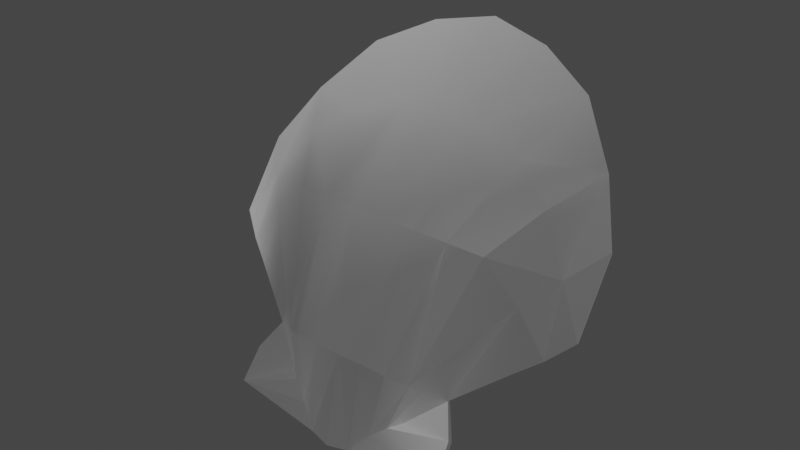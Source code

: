 # Source: SEASHELL.blend  (saved by Blender 2.90.8; exported with 4.5.12 LTS)
import bpy
from mathutils import Matrix  # noqa: F401  (used for matrix-valued properties, if any)

bpy.ops.wm.read_factory_settings(use_empty=True)
scene = bpy.context.scene
scene.name = 'Scene'

# ---- collections
col_collection = bpy.data.collections.new('Collection'); scene.collection.children.link(col_collection)

# ---- images (referenced by path relative to the original .blend; pixels are not part of the script)
import os
ASSET_DIR = os.environ.get("B2B_ASSET_DIR", "")  # directory of the original .blend (textures are referenced by path, not embedded)
HERE = os.path.dirname(os.path.abspath(__file__))  # packed textures are extracted next to this script under _unpacked/

def load_image(name, relpath, width, height, colorspace="sRGB"):
    """Load a texture the original file referenced (path relative to the .blend, or extracted next to this script)."""
    p = next((c for c in (os.path.join(HERE, relpath), os.path.join(ASSET_DIR, relpath)) if relpath and os.path.exists(c)), "")
    if p:
        img = bpy.data.images.load(p, check_existing=True)
        img.name = name
    else:  # same state as the original file: an image datablock whose file is absent (Cycles renders it pink)
        img = bpy.data.images.new(name, width, height)
        img.source = "FILE"
        img.filepath = "//" + (relpath or name)
    img.colorspace_settings.name = colorspace
    return img
img_map__3 = load_image('Map #3', 'SC1_NRM.jpg', 1024, 1024, 'Non-Color')

# ---- materials (node trees are filled in below, after node groups)
mat_07___default = bpy.data.materials.new('07 - Default')
mat_07___default.use_transparent_shadow = False
mat_07___default.diffuse_color = (0.5882, 0.5882, 0.5882, 1.0)
mat_07___default.roughness = 0.6751
mat_07___default.specular_intensity = 1.0
mat_07___default.metallic = 1.0

# ---- material node trees
mat_07___default.use_nodes = True; mat_07___default.node_tree.nodes.clear()
_N = mat_07___default.node_tree.nodes; _L = mat_07___default.node_tree.links
n0 = _N.new('ShaderNodeBsdfPrincipled'); n0.name = 'Principled BSDF'; n0.location = (10, 300)
n0.distribution = 'GGX'
n0.subsurface_method = 'BURLEY'
n0.inputs[0].default_value = (0.5882, 0.5882, 0.5882, 1.0)
n0.inputs[1].default_value = 1.0
n0.inputs[2].default_value = 0.6751
n0.inputs[3].default_value = 1.45
n0.inputs[13].default_value = 1.0
n0.inputs[27].default_value = (0.0, 0.0, 0.0, 1.0)
n0.inputs[28].default_value = 1.0
n1 = _N.new('ShaderNodeOutputMaterial'); n1.name = 'Material Output'; n1.location = (300, 300)
n2 = _N.new('ShaderNodeNormalMap'); n2.name = 'Normal Map'; n2.location = (-300, -300)
n2.label = 'Normal/Map'
n3 = _N.new('ShaderNodeTexImage'); n3.name = 'Image Texture'; n3.location = (-600, -900)
n3.image = img_map__3
_L.new(n0.outputs[0], n1.inputs[0])
_L.new(n2.outputs[0], n0.inputs[5])
_L.new(n3.outputs[0], n2.inputs[1])
n1.is_active_output = True

# ---- world
world_world = bpy.data.worlds.new('World'); scene.world = world_world
world_world.use_nodes = True; world_world.node_tree.nodes.clear()
_N = world_world.node_tree.nodes; _L = world_world.node_tree.links
n0 = _N.new('ShaderNodeOutputWorld'); n0.name = 'World Output'; n0.location = (300, 300)
n1 = _N.new('ShaderNodeBackground'); n1.name = 'Background'; n1.location = (10, 300)
n1.inputs[0].default_value = (0.05088, 0.05088, 0.05088, 1.0)
_L.new(n1.outputs[0], n0.inputs[0])
n0.is_active_output = True
world_world.color = (0.05088, 0.05088, 0.05088)
world_world.use_sun_shadow = False
world_world.sun_shadow_jitter_overblur = 0.0

# ---- meshes
me_mesh_001 = bpy.data.meshes.new('Mesh.001')
me_mesh_001.from_pydata([(-0.8308, -14.42, 0.312), (-3.633, 13.96, 0.5918), (0.7675, 15.07, 0.5953), (0.7675, -14.74, 0.5387), (-6.333, -8.8, 0.5424), (-7.696, 11.57, 0.5939), (-10.86, 7.334, 0.5911), (-12.88, -2.605, 0.574), (-2.351, 7.559, 2.41), (-1.751, 0.1143, 4.057), (-1.142, -8.757, 3.105), (0.7675, -8.817, 3.105), (0.7675, 0.1189, 4.099), (0.7675, 7.955, 2.442), (-5.8, 6.315, 2.33), (-4.128, 0.1059, 3.81), (-2.868, -8.814, 2.821), (-8.724, 4.067, 2.161), (-6.621, 0.09274, 3.394), (-12.83, 3.039, 0.5926), (-7.562, -13.58, 0.5905), (-7.39, -10.97, 0.5623), (-2.046, -12.91, 0.6837), (-4.268, -8.816, 2.015), (-3.164, -11.92, 0.8019), (-10.95, 0.4906, 1.38), (-5.02, -8.847, 1.453), (-3.805, -11.36, 0.4817), (-11.36, -4.273, 0.5711), (-9.152, -1.941, 1.928), (-9.8, -5.635, 0.5804), (3.886, 7.559, 2.41), (3.286, 0.1143, 4.057), (2.677, -8.757, 3.105), (5.663, 0.1058, 3.81), (4.403, -8.814, 2.821), (8.156, 0.09274, 3.394), (5.803, -8.816, 2.015), (2.366, -14.42, 0.312), (5.168, 13.96, 0.5918), (9.232, 11.57, 0.5939), (7.335, 6.315, 2.33), (3.581, -12.91, 0.6837), (12.39, 7.334, 0.591), (10.26, 4.067, 2.161), (14.36, 3.039, 0.5926), (12.49, 0.4906, 1.38), (4.699, -11.92, 0.8019), (5.34, -11.36, 0.4817), (7.868, -8.8, 0.5424), (8.925, -10.97, 0.5623), (9.097, -13.58, 0.5905), (10.69, -1.941, 1.928), (6.555, -8.847, 1.453), (11.33, -5.635, 0.5804), (14.42, -2.605, 0.574), (12.89, -4.273, 0.5711), (-0.7701, -14.29, -0.06666), (-3.588, 13.84, 0.1752), (0.7675, 14.95, 0.1677), (0.7675, -14.55, 0.129), (-6.241, -8.72, 0.2042), (-7.605, 11.46, 0.178), (-10.72, 7.252, 0.1923), (-12.74, -2.525, 0.1463), (-2.327, 7.49, 2.14), (-1.733, 0.102, 3.778), (-1.115, -8.67, 2.84), (0.7675, -8.732, 2.838), (0.7675, 0.1027, 3.819), (0.7675, 7.885, 2.171), (-5.743, 6.247, 2.064), (-4.082, 0.1052, 3.534), (-2.784, -8.725, 2.569), (-8.63, 4.02, 1.901), (-6.556, 0.09845, 3.121), (-12.69, 2.995, 0.1779), (-7.564, -13.58, 0.1084), (-7.382, -10.97, 0.1284), (-2.213, -13.09, -0.1106), (-4.143, -8.717, 1.783), (-3.186, -11.96, 0.1749), (-10.85, 0.4708, 1.117), (-4.873, -8.727, 1.247), (-3.839, -11.39, -0.1665), (-11.22, -4.166, 0.1822), (-9.063, -1.893, 1.665), (-9.69, -5.505, 0.197), (3.862, 7.49, 2.14), (3.268, 0.102, 3.778), (2.65, -8.67, 2.84), (5.617, 0.1052, 3.534), (4.319, -8.725, 2.569), (8.091, 0.09845, 3.121), (5.678, -8.717, 1.783), (2.305, -14.29, -0.06667), (5.123, 13.84, 0.1752), (9.14, 11.46, 0.178), (7.278, 6.247, 2.064), (3.748, -13.09, -0.1106), (12.25, 7.252, 0.1923), (10.17, 4.02, 1.901), (14.22, 2.995, 0.1779), (12.39, 0.4708, 1.117), (4.721, -11.96, 0.1749), (5.374, -11.39, -0.1666), (7.776, -8.72, 0.2042), (8.917, -10.97, 0.1284), (9.099, -13.58, 0.1084), (10.6, -1.893, 1.665), (6.408, -8.727, 1.247), (11.22, -5.505, 0.197), (14.27, -2.525, 0.1463), (12.75, -4.166, 0.1822), (-3.305, -11.8, 0.7314), (-7.562, -13.58, 0.5905), (8.917, -10.97, 0.1284)], [], [(8, 9, 12, 13), (9, 15, 16, 10), (15, 18, 23, 16), (0, 3, 11, 10), (9, 10, 11, 12), (13, 2, 1, 8), (8, 1, 5, 14), (8, 14, 15, 9), (22, 0, 10, 16), (14, 5, 6, 17), (15, 14, 17, 18), (6, 19, 25, 17), (22, 24, 114, 115), (22, 16, 23, 24), (29, 26, 23, 18), (26, 27, 114, 24, 23), (29, 30, 4, 26), (26, 4, 27), (25, 19, 7, 28), (18, 17, 25, 29), (29, 25, 28, 30), (31, 13, 12, 32), (32, 33, 35, 34), (34, 35, 37, 36), (38, 33, 11, 3), (32, 12, 11, 33), (13, 31, 39, 2), (31, 41, 40, 39), (31, 32, 34, 41), (42, 35, 33, 38), (41, 44, 43, 40), (34, 36, 44, 41), (43, 44, 46, 45), (50, 49, 48), (42, 47, 37, 35), (52, 36, 37, 53), (47, 48, 53, 37), (52, 53, 49, 54), (53, 48, 49), (46, 56, 55, 45), (36, 52, 46, 44), (52, 54, 56, 46), (69, 66, 65, 70), (73, 72, 66, 67), (80, 75, 72, 73), (68, 60, 57, 67), (68, 67, 66, 69), (58, 59, 70, 65), (62, 58, 65, 71), (72, 71, 65, 66), (67, 57, 79, 73), (63, 62, 71, 74), (74, 71, 72, 75), (82, 76, 63, 74), (84, 81, 79, 77), (80, 73, 79, 81), (80, 83, 86, 75), (83, 80, 81, 84), (61, 87, 86, 83), (84, 61, 83), (64, 76, 82, 85), (82, 74, 75, 86), (85, 82, 86, 87), (69, 70, 88, 89), (92, 90, 89, 91), (94, 92, 91, 93), (68, 90, 95, 60), (68, 69, 89, 90), (96, 88, 70, 59), (97, 98, 88, 96), (91, 89, 88, 98), (90, 92, 99, 95), (100, 101, 98, 97), (101, 93, 91, 98), (103, 101, 100, 102), (108, 95, 99), (94, 104, 99, 92), (94, 93, 109, 110), (110, 105, 104, 94), (106, 110, 109, 111), (106, 105, 110), (112, 113, 103, 102), (103, 109, 93, 101), (113, 111, 109, 103), (3, 0, 57, 60), (1, 2, 59, 58), (5, 1, 58, 62), (6, 5, 62, 63), (19, 6, 63, 76), (21, 4, 61, 78), (20, 21, 78, 77), (0, 20, 77, 57), (4, 30, 87, 61), (7, 19, 76, 64), (28, 7, 64, 85), (30, 28, 85, 87), (38, 3, 60, 95), (2, 39, 96, 59), (39, 40, 97, 96), (40, 43, 100, 97), (43, 45, 102, 100), (51, 38, 95, 108), (50, 51, 108, 107), (49, 50, 107, 116, 106), (54, 49, 106, 111), (55, 56, 113, 112), (45, 55, 112, 102), (56, 54, 111, 113), (21, 20, 115, 27), (27, 4, 21), (114, 27, 115), (115, 20, 0, 22), (47, 51, 50, 48), (42, 38, 51), (51, 47, 42), (79, 57, 77), (78, 61, 84), (84, 77, 78), (105, 106, 116), (104, 105, 108, 99), (105, 116, 107, 108)])
me_mesh_001.polygons.foreach_set('use_smooth', [True] * 121)
_k = set([(0, 3), (0, 20), (0, 22), (1, 2), (1, 5), (2, 39), (3, 38), (4, 21), (4, 27), (4, 30), (5, 6), (6, 19), (7, 19), (7, 28), (20, 21), (22, 24), (22, 115), (24, 114), (27, 114), (28, 30), (38, 42), (38, 51), (39, 40), (40, 43), (42, 47), (43, 45), (45, 55), (47, 48), (48, 49), (48, 50), (49, 50), (49, 54), (49, 106), (50, 51), (54, 56), (55, 56), (57, 60), (57, 77), (57, 79), (58, 59), (58, 62), (59, 96), (60, 95), (61, 78), (61, 84), (61, 87), (62, 63), (63, 76), (64, 76), (64, 85), (77, 78), (77, 79), (77, 84), (78, 84), (79, 81), (81, 84), (85, 87), (95, 99), (95, 108), (96, 97), (97, 100), (99, 104), (99, 108), (100, 102), (102, 112), (104, 105), (105, 106), (105, 108), (105, 116), (106, 111), (106, 116), (107, 108), (107, 116), (111, 113), (112, 113), (114, 115)])
me_mesh_001.attributes.new('sharp_edge', 'BOOLEAN', 'EDGE').data.foreach_set('value', [ (min(e.vertices), max(e.vertices)) in _k for e in me_mesh_001.edges])
_uv = me_mesh_001.uv_layers.new(name='UVChannel_1')
_uv.uv.foreach_set('vector', [0.5143, 0.8745, 0.5241, 0.7658, 0.5817, 0.7665, 0.5803, 0.8801, 0.5241, 0.7658, 0.4691, 0.7647, 0.4841, 0.64, 0.5314, 0.6356, 0.4691, 0.7647, 0.4152, 0.7569, 0.4416, 0.6356, 0.4841, 0.64, 0.5257, 0.5438, 0.5844, 0.5374, 0.5833, 0.6355, 0.5314, 0.6356, 0.5241, 0.7658, 0.5314, 0.6356, 0.5833, 0.6355, 0.5817, 0.7665, 0.5803, 0.8801, 0.5789, 0.9894, 0.4941, 0.9756, 0.5143, 0.8745, 0.5143, 0.8745, 0.4941, 0.9756, 0.4151, 0.9402, 0.4463, 0.8559, 0.5143, 0.8745, 0.4463, 0.8559, 0.4691, 0.7647, 0.5241, 0.7658, 0.492, 0.5759, 0.5257, 0.5438, 0.5314, 0.6356, 0.4841, 0.64, 0.4463, 0.8559, 0.4151, 0.9402, 0.3477, 0.8805, 0.3865, 0.8224, 0.4691, 0.7647, 0.4463, 0.8559, 0.3865, 0.8224, 0.4152, 0.7569, 0.3477, 0.8805, 0.3002, 0.8179, 0.3355, 0.7718, 0.3865, 0.8224, 0.492, 0.5759, 0.4583, 0.591, 0.4526, 0.5922, 0.4164, 0.5203, 0.492, 0.5759, 0.4841, 0.64, 0.4416, 0.6356, 0.4583, 0.591, 0.3617, 0.7251, 0.4089, 0.6256, 0.4416, 0.6356, 0.4152, 0.7569, 0.4089, 0.6256, 0.4328, 0.5962, 0.4526, 0.5922, 0.4583, 0.591, 0.4416, 0.6356, 0.3617, 0.7251, 0.3185, 0.6719, 0.3731, 0.6017, 0.4089, 0.6256, 0.4089, 0.6256, 0.3731, 0.6017, 0.4328, 0.5962, 0.3355, 0.7718, 0.3002, 0.8179, 0.2647, 0.7437, 0.2894, 0.71, 0.4152, 0.7569, 0.3865, 0.8224, 0.3355, 0.7718, 0.3617, 0.7251, 0.3617, 0.7251, 0.3355, 0.7718, 0.2894, 0.71, 0.3185, 0.6719, 0.6464, 0.876, 0.5803, 0.8801, 0.5817, 0.7665, 0.6393, 0.7671, 0.6393, 0.7671, 0.6351, 0.6369, 0.6823, 0.6423, 0.6943, 0.7674, 0.6943, 0.7674, 0.6823, 0.6423, 0.7249, 0.639, 0.7484, 0.7607, 0.643, 0.5452, 0.6351, 0.6369, 0.5833, 0.6355, 0.5844, 0.5374, 0.6393, 0.7671, 0.5817, 0.7665, 0.5833, 0.6355, 0.6351, 0.6369, 0.5803, 0.8801, 0.6464, 0.876, 0.6641, 0.9776, 0.5789, 0.9894, 0.6464, 0.876, 0.7149, 0.8589, 0.7441, 0.9438, 0.6641, 0.9776, 0.6464, 0.876, 0.6393, 0.7671, 0.6943, 0.7674, 0.7149, 0.8589, 0.6759, 0.5781, 0.6823, 0.6423, 0.6351, 0.6369, 0.643, 0.5452, 0.7149, 0.8589, 0.7755, 0.8268, 0.8129, 0.8856, 0.7441, 0.9438, 0.6943, 0.7674, 0.7484, 0.7607, 0.7755, 0.8268, 0.7149, 0.8589, 0.8129, 0.8856, 0.7755, 0.8268, 0.8277, 0.7773, 0.8619, 0.8241, 0.7912, 0.5563, 0.7941, 0.6067, 0.7347, 0.5998, 0.6759, 0.5781, 0.7093, 0.594, 0.7249, 0.639, 0.6823, 0.6423, 0.8026, 0.7301, 0.7484, 0.7607, 0.7249, 0.639, 0.7579, 0.6297, 0.7093, 0.594, 0.7347, 0.5998, 0.7579, 0.6297, 0.7249, 0.639, 0.8026, 0.7301, 0.7579, 0.6297, 0.7941, 0.6067, 0.8471, 0.6779, 0.7579, 0.6297, 0.7347, 0.5998, 0.7941, 0.6067, 0.8277, 0.7773, 0.8753, 0.7166, 0.8991, 0.7507, 0.8619, 0.8241, 0.7484, 0.7607, 0.8026, 0.7301, 0.8277, 0.7773, 0.7755, 0.8268, 0.8026, 0.7301, 0.8471, 0.6779, 0.8753, 0.7166, 0.8277, 0.7773, 0.5845, 0.2726, 0.6428, 0.2715, 0.6536, 0.3805, 0.5872, 0.3866, 0.6812, 0.1466, 0.6984, 0.2705, 0.6428, 0.2715, 0.6342, 0.142, 0.7235, 0.1427, 0.7526, 0.263, 0.6984, 0.2705, 0.6812, 0.1466, 0.5815, 0.142, 0.5792, 0.04257, 0.6378, 0.04821, 0.6342, 0.142, 0.5815, 0.142, 0.6342, 0.142, 0.6428, 0.2715, 0.5845, 0.2726, 0.6748, 0.4833, 0.5898, 0.4979, 0.5872, 0.3866, 0.6536, 0.3805, 0.7539, 0.4473, 0.6748, 0.4833, 0.6536, 0.3805, 0.722, 0.3615, 0.6984, 0.2705, 0.722, 0.3615, 0.6536, 0.3805, 0.6428, 0.2715, 0.6342, 0.142, 0.6378, 0.04821, 0.6724, 0.08073, 0.6812, 0.1466, 0.8214, 0.3875, 0.7539, 0.4473, 0.722, 0.3615, 0.7816, 0.3283, 0.7816, 0.3283, 0.722, 0.3615, 0.6984, 0.2705, 0.7526, 0.263, 0.8331, 0.2785, 0.8696, 0.3251, 0.8214, 0.3875, 0.7816, 0.3283, 0.7338, 0.1017, 0.7071, 0.09638, 0.6724, 0.08073, 0.7497, 0.02063, 0.7235, 0.1427, 0.6812, 0.1466, 0.6724, 0.08073, 0.7071, 0.09638, 0.7235, 0.1427, 0.757, 0.1329, 0.8062, 0.2324, 0.7526, 0.263, 0.757, 0.1329, 0.7235, 0.1427, 0.7071, 0.09638, 0.7338, 0.1017, 0.7949, 0.1076, 0.8512, 0.1798, 0.8062, 0.2324, 0.757, 0.1329, 0.7338, 0.1017, 0.7949, 0.1076, 0.757, 0.1329, 0.9059, 0.2521, 0.8696, 0.3251, 0.8331, 0.2785, 0.8807, 0.2183, 0.8331, 0.2785, 0.7816, 0.3283, 0.7526, 0.263, 0.8062, 0.2324, 0.8807, 0.2183, 0.8331, 0.2785, 0.8062, 0.2324, 0.8512, 0.1798, 0.5845, 0.2726, 0.5872, 0.3866, 0.5204, 0.3834, 0.5261, 0.2741, 0.4821, 0.1512, 0.5288, 0.1444, 0.5261, 0.2741, 0.4706, 0.2757, 0.4397, 0.1491, 0.4821, 0.1512, 0.4706, 0.2757, 0.4161, 0.2705, 0.5815, 0.142, 0.5288, 0.1444, 0.521, 0.05089, 0.5792, 0.04257, 0.5815, 0.142, 0.5845, 0.2726, 0.5261, 0.2741, 0.5288, 0.1444, 0.5041, 0.487, 0.5204, 0.3834, 0.5872, 0.3866, 0.5898, 0.4979, 0.4232, 0.4545, 0.4512, 0.3675, 0.5204, 0.3834, 0.5041, 0.487, 0.4706, 0.2757, 0.5261, 0.2741, 0.5204, 0.3834, 0.4512, 0.3675, 0.5288, 0.1444, 0.4821, 0.1512, 0.4878, 0.08496, 0.521, 0.05089, 0.353, 0.3976, 0.3901, 0.3368, 0.4512, 0.3675, 0.4232, 0.4545, 0.3901, 0.3368, 0.4161, 0.2705, 0.4706, 0.2757, 0.4512, 0.3675, 0.3363, 0.2893, 0.3901, 0.3368, 0.353, 0.3976, 0.302, 0.3372, 0.408, 0.02826, 0.521, 0.05089, 0.4878, 0.08496, 0.4397, 0.1491, 0.4539, 0.1022, 0.4878, 0.08496, 0.4821, 0.1512, 0.4397, 0.1491, 0.4161, 0.2705, 0.3612, 0.2422, 0.4058, 0.1409, 0.4058, 0.1409, 0.4275, 0.1087, 0.4539, 0.1022, 0.4397, 0.1491, 0.3668, 0.1172, 0.4058, 0.1409, 0.3612, 0.2422, 0.3138, 0.1916, 0.3668, 0.1172, 0.4275, 0.1087, 0.4058, 0.1409, 0.2624, 0.2659, 0.2861, 0.2312, 0.3363, 0.2893, 0.302, 0.3372, 0.3363, 0.2893, 0.3612, 0.2422, 0.4161, 0.2705, 0.3901, 0.3368, 0.2861, 0.2312, 0.3138, 0.1916, 0.3612, 0.2422, 0.3363, 0.2893, 0.3037, 0.9942, 0.298, 0.9745, 0.3064, 0.9724, 0.3117, 0.9906, 0.04077, 0.5967, 0.0249, 0.5461, 0.03337, 0.5441, 0.049, 0.5938, 0.06126, 0.6476, 0.04077, 0.5967, 0.049, 0.5938, 0.06919, 0.644, 0.09108, 0.7014, 0.06126, 0.6476, 0.06919, 0.644, 0.09856, 0.6969, 0.1212, 0.7473, 0.09108, 0.7014, 0.09856, 0.6969, 0.1283, 0.7423, 0.2575, 0.883, 0.248, 0.8587, 0.2536, 0.8521, 0.2655, 0.8796, 0.2671, 0.9025, 0.2575, 0.883, 0.2655, 0.8796, 0.2751, 0.8991, 0.298, 0.9745, 0.2671, 0.9025, 0.2751, 0.8991, 0.3064, 0.9724, 0.248, 0.8587, 0.2053, 0.8276, 0.2104, 0.8206, 0.2536, 0.8521, 0.1646, 0.7974, 0.1212, 0.7473, 0.1283, 0.7423, 0.1704, 0.7909, 0.1859, 0.8138, 0.1646, 0.7974, 0.1704, 0.7909, 0.1914, 0.807, 0.2053, 0.8276, 0.1859, 0.8138, 0.1914, 0.807, 0.2104, 0.8206, 0.08393, 0.03179, 0.08133, 0.01147, 0.09005, 0.01164, 0.09246, 0.03039, 0.0249, 0.5461, 0.01567, 0.4939, 0.02431, 0.4927, 0.03337, 0.5441, 0.01567, 0.4939, 0.01051, 0.4393, 0.01922, 0.4388, 0.02431, 0.4927, 0.01051, 0.4393, 0.01263, 0.3778, 0.02133, 0.3785, 0.01922, 0.4388, 0.01263, 0.3778, 0.01888, 0.3232, 0.02748, 0.3246, 0.02133, 0.3785, 0.08442, 0.1102, 0.08393, 0.03179, 0.09246, 0.03039, 0.09306, 0.1101, 0.08467, 0.1422, 0.08442, 0.1102, 0.09306, 0.1101, 0.09337, 0.1422, 0.08582, 0.1684, 0.08467, 0.1422, 0.09337, 0.1422, 0.09337, 0.1422, 0.09366, 0.1721, 0.05965, 0.2143, 0.08582, 0.1684, 0.09366, 0.1721, 0.06723, 0.2186, 0.0357, 0.2591, 0.04786, 0.2351, 0.05571, 0.2388, 0.04376, 0.2624, 0.01888, 0.3232, 0.0357, 0.2591, 0.04376, 0.2624, 0.02748, 0.3246, 0.04786, 0.2351, 0.05965, 0.2143, 0.06723, 0.2186, 0.05571, 0.2388, 0.3772, 0.5515, 0.4164, 0.5203, 0.4164, 0.5203, 0.4328, 0.5962, 0.4328, 0.5962, 0.3731, 0.6017, 0.3772, 0.5515, 0.4526, 0.5922, 0.4328, 0.5962, 0.4164, 0.5203, 0.4164, 0.5203, 0.4164, 0.5203, 0.5257, 0.5438, 0.492, 0.5759, 0.7093, 0.594, 0.7527, 0.5242, 0.7912, 0.5563, 0.7347, 0.5998, 0.6759, 0.5781, 0.643, 0.5452, 0.7527, 0.5242, 0.7527, 0.5242, 0.7093, 0.594, 0.6759, 0.5781, 0.6724, 0.08073, 0.6378, 0.04821, 0.7497, 0.02063, 0.7901, 0.05173, 0.7949, 0.1076, 0.7338, 0.1017, 0.7338, 0.1017, 0.7497, 0.02063, 0.7901, 0.05173, 0.4275, 0.1087, 0.3668, 0.1172, 0.3691, 0.06114, 0.4539, 0.1022, 0.4275, 0.1087, 0.408, 0.02826, 0.4878, 0.08496, 0.4275, 0.1087, 0.3691, 0.06114, 0.3691, 0.06114, 0.408, 0.02826])
me_mesh_001.materials.append(mat_07___default)
me_mesh_001.use_remesh_fix_poles = True
me_mesh_001.use_remesh_preserve_attributes = False
me_mesh_001.use_mirror_vertex_groups = False
me_mesh_001.update()
me_mesh_001.normals_split_custom_set([tuple(v) for v in zip(*[iter([-0.0789, 0.2341, 0.969, -0.06672, 0.04724, 0.9967, -4.212e-09, 0.05136, 0.9987, 2.732e-08, 0.2354, 0.9719, -0.06672, 0.04724, 0.9967, -0.1784, 0.02268, 0.9837, -0.2569, -0.3106, 0.9151, -0.1098, -0.2766, 0.9547, -0.1784, 0.02268, 0.9837, -0.3135, -0.02625, 0.9492, -0.4254, -0.356, 0.832, -0.2569, -0.3106, 0.9151, -0.1306, -0.4312, 0.8927, -8.302e-08, -0.422, 0.9066, -8.201e-08, -0.2717, 0.9624, -0.1098, -0.2766, 0.9547, -0.06672, 0.04724, 0.9967, -0.1098, -0.2766, 0.9547, -8.201e-08, -0.2717, 0.9624, -4.212e-09, 0.05136, 0.9987, 2.732e-08, 0.2354, 0.9719, 2.242e-08, 0.2569, 0.9665, -0.08982, 0.2563, 0.9624, -0.0789, 0.2341, 0.969, -0.0789, 0.2341, 0.969, -0.08982, 0.2563, 0.9624, -0.1856, 0.2477, 0.9509, -0.1759, 0.2238, 0.9586, -0.0789, 0.2341, 0.969, -0.1759, 0.2238, 0.9586, -0.1784, 0.02268, 0.9837, -0.06672, 0.04724, 0.9967, -0.245, -0.4645, 0.851, -0.1306, -0.4312, 0.8927, -0.1098, -0.2766, 0.9547, -0.2569, -0.3106, 0.9151, -0.1759, 0.2238, 0.9586, -0.1856, 0.2477, 0.9509, -0.3124, 0.1896, 0.9308, -0.3099, 0.1421, 0.9401, -0.1784, 0.02268, 0.9837, -0.1759, 0.2238, 0.9586, -0.3099, 0.1421, 0.9401, -0.3135, -0.02625, 0.9492, -0.3124, 0.1896, 0.9308, -0.3598, 0.06808, 0.9305, -0.3617, -0.02635, 0.9319, -0.3099, 0.1421, 0.9401, -0.008556, -0.003062, 1.0, -0.00855, -0.003031, 1.0, -0.008556, -0.003037, 1.0, -0.008552, -0.00302, 1.0, -0.245, -0.4645, 0.851, -0.2569, -0.3106, 0.9151, -0.4254, -0.356, 0.832, -0.4512, -0.4798, 0.7525, -0.3883, -0.1792, 0.904, -0.4719, -0.4039, 0.7837, -0.4254, -0.356, 0.832, -0.3135, -0.02625, 0.9492, -0.4719, -0.4039, 0.7837, -0.5788, -0.4959, 0.6474, -0.593, -0.4923, 0.6371, -0.4512, -0.4798, 0.7525, -0.4254, -0.356, 0.832, -0.3883, -0.1792, 0.904, -0.3752, -0.2833, 0.8826, -0.4192, -0.3874, 0.8211, -0.4719, -0.4039, 0.7837, -0.4719, -0.4039, 0.7837, -0.4192, -0.3874, 0.8211, -0.5788, -0.4959, 0.6474, -0.3617, -0.02635, 0.9319, -0.3598, 0.06808, 0.9305, -0.2972, -0.06251, 0.9528, -0.3456, -0.1532, 0.9258, -0.3135, -0.02625, 0.9492, -0.3099, 0.1421, 0.9401, -0.3617, -0.02635, 0.9319, -0.3883, -0.1792, 0.904, -0.3883, -0.1792, 0.904, -0.3617, -0.02635, 0.9319, -0.3456, -0.1532, 0.9258, -0.3752, -0.2833, 0.8826, 0.0789, 0.2341, 0.969, 2.732e-08, 0.2354, 0.9719, -4.212e-09, 0.05136, 0.9987, 0.06672, 0.04724, 0.9967, 0.06672, 0.04724, 0.9967, 0.1098, -0.2766, 0.9547, 0.2569, -0.3106, 0.9151, 0.1784, 0.02268, 0.9837, 0.1784, 0.02268, 0.9837, 0.2569, -0.3106, 0.9151, 0.4254, -0.356, 0.832, 0.3135, -0.02625, 0.9492, 0.1306, -0.4312, 0.8927, 0.1098, -0.2766, 0.9547, -8.201e-08, -0.2717, 0.9624, -8.302e-08, -0.422, 0.9066, 0.06672, 0.04724, 0.9967, -4.212e-09, 0.05136, 0.9987, -8.201e-08, -0.2717, 0.9624, 0.1098, -0.2766, 0.9547, 2.732e-08, 0.2354, 0.9719, 0.0789, 0.2341, 0.969, 0.08982, 0.2563, 0.9624, 2.242e-08, 0.2569, 0.9665, 0.0789, 0.2341, 0.969, 0.1759, 0.2238, 0.9586, 0.1856, 0.2477, 0.9509, 0.08982, 0.2563, 0.9624, 0.0789, 0.2341, 0.969, 0.06672, 0.04724, 0.9967, 0.1784, 0.02268, 0.9837, 0.1759, 0.2238, 0.9586, 0.245, -0.4645, 0.851, 0.2569, -0.3106, 0.9151, 0.1098, -0.2766, 0.9547, 0.1306, -0.4312, 0.8927, 0.1759, 0.2238, 0.9586, 0.3099, 0.1421, 0.9401, 0.3124, 0.1896, 0.9308, 0.1856, 0.2477, 0.9509, 0.1784, 0.02268, 0.9837, 0.3135, -0.02625, 0.9492, 0.3099, 0.1421, 0.9401, 0.1759, 0.2238, 0.9586, 0.3124, 0.1896, 0.9308, 0.3099, 0.1421, 0.9401, 0.3617, -0.02635, 0.9319, 0.3598, 0.06808, 0.9305, 0.008553, -0.003043, 1.0, 0.008553, -0.003043, 1.0, 0.008553, -0.003039, 1.0, 0.245, -0.4645, 0.851, 0.4512, -0.4798, 0.7525, 0.4254, -0.356, 0.832, 0.2569, -0.3106, 0.9151, 0.3883, -0.1792, 0.904, 0.3135, -0.02625, 0.9492, 0.4254, -0.356, 0.832, 0.4719, -0.4039, 0.7837, 0.4512, -0.4798, 0.7525, 0.5788, -0.4959, 0.6474, 0.4719, -0.4039, 0.7837, 0.4254, -0.356, 0.832, 0.3883, -0.1792, 0.904, 0.4719, -0.4039, 0.7837, 0.4192, -0.3874, 0.8211, 0.3752, -0.2833, 0.8826, 0.4719, -0.4039, 0.7837, 0.5788, -0.4959, 0.6474, 0.4192, -0.3874, 0.8211, 0.3617, -0.02635, 0.9319, 0.3456, -0.1532, 0.9258, 0.2972, -0.06251, 0.9528, 0.3598, 0.06808, 0.9305, 0.3135, -0.02625, 0.9492, 0.3883, -0.1792, 0.904, 0.3617, -0.02635, 0.9319, 0.3099, 0.1421, 0.9401, 0.3883, -0.1792, 0.904, 0.3752, -0.2833, 0.8826, 0.3456, -0.1532, 0.9258, 0.3617, -0.02635, 0.9319, 5.596e-08, -0.05155, -0.9987, 0.06635, -0.04756, -0.9967, 0.08264, -0.2461, -0.9657, 1.367e-08, -0.2474, -0.9689, 0.2739, 0.3277, -0.9042, 0.1779, -0.02328, -0.9838, 0.06635, -0.04756, -0.9967, 0.1229, 0.2903, -0.949, 0.4282, 0.3727, -0.8233, 0.3137, 0.02622, -0.9492, 0.1779, -0.02328, -0.9838, 0.2739, 0.3277, -0.9042, 1.063e-07, 0.2832, -0.9591, 1.116e-07, 0.4431, -0.8965, 0.153, 0.46, -0.8746, 0.1229, 0.2903, -0.949, 1.063e-07, 0.2832, -0.9591, 0.1229, 0.2903, -0.949, 0.06635, -0.04756, -0.9967, 5.596e-08, -0.05155, -0.9987, 0.09629, -0.278, -0.9557, -5.607e-09, -0.2786, -0.9604, 1.367e-08, -0.2474, -0.9689, 0.08264, -0.2461, -0.9657, 0.2003, -0.2695, -0.9419, 0.09629, -0.278, -0.9557, 0.08264, -0.2461, -0.9657, 0.185, -0.2362, -0.9539, 0.1779, -0.02328, -0.9838, 0.185, -0.2362, -0.9539, 0.08264, -0.2461, -0.9657, 0.06635, -0.04756, -0.9967, 0.1229, 0.2903, -0.949, 0.153, 0.46, -0.8746, 0.2977, 0.495, -0.8163, 0.2739, 0.3277, -0.9042, 0.3396, -0.2107, -0.9167, 0.2003, -0.2695, -0.9419, 0.185, -0.2362, -0.9539, 0.3266, -0.1538, -0.9326, 0.3266, -0.1538, -0.9326, 0.185, -0.2362, -0.9539, 0.1779, -0.02328, -0.9838, 0.3137, 0.02622, -0.9492, 0.3971, 0.03, -0.9173, 0.4037, -0.07965, -0.9114, 0.3396, -0.2107, -0.9167, 0.3266, -0.1538, -0.9326, -0.03692, -0.04196, -0.9984, -0.03689, -0.04195, -0.9984, -0.03688, -0.04195, -0.9984, -0.03691, -0.04196, -0.9984, 0.4282, 0.3727, -0.8233, 0.2739, 0.3277, -0.9042, 0.2977, 0.495, -0.8163, 0.4638, 0.5137, -0.7218, 0.4282, 0.3727, -0.8233, 0.4838, 0.4216, -0.7669, 0.4035, 0.191, -0.8948, 0.3137, 0.02622, -0.9492, 0.4838, 0.4216, -0.7669, 0.4282, 0.3727, -0.8233, 0.4638, 0.5137, -0.7218, 0.5817, 0.5223, -0.6236, 0.4515, 0.4206, -0.7869, 0.4098, 0.3061, -0.8593, 0.4035, 0.191, -0.8948, 0.4838, 0.4216, -0.7669, 0.5817, 0.5223, -0.6236, 0.4515, 0.4206, -0.7869, 0.4838, 0.4216, -0.7669, 0.3616, 0.07355, -0.9294, 0.4037, -0.07965, -0.9114, 0.3971, 0.03, -0.9173, 0.3834, 0.1751, -0.9069, 0.3971, 0.03, -0.9173, 0.3266, -0.1538, -0.9326, 0.3137, 0.02622, -0.9492, 0.4035, 0.191, -0.8948, 0.3834, 0.1751, -0.9069, 0.3971, 0.03, -0.9173, 0.4035, 0.191, -0.8948, 0.4098, 0.3061, -0.8593, 5.596e-08, -0.05155, -0.9987, 1.367e-08, -0.2474, -0.9689, -0.08264, -0.2461, -0.9657, -0.06635, -0.04756, -0.9967, -0.2739, 0.3277, -0.9042, -0.1229, 0.2903, -0.949, -0.06635, -0.04756, -0.9967, -0.1779, -0.02328, -0.9838, -0.4282, 0.3727, -0.8233, -0.2739, 0.3277, -0.9042, -0.1779, -0.02328, -0.9838, -0.3137, 0.02622, -0.9492, 1.063e-07, 0.2832, -0.9591, -0.1229, 0.2903, -0.949, -0.153, 0.46, -0.8746, 1.116e-07, 0.4431, -0.8965, 1.063e-07, 0.2832, -0.9591, 5.596e-08, -0.05155, -0.9987, -0.06635, -0.04756, -0.9967, -0.1229, 0.2903, -0.949, -0.09629, -0.278, -0.9557, -0.08264, -0.2461, -0.9657, 1.367e-08, -0.2474, -0.9689, -5.607e-09, -0.2786, -0.9604, -0.2003, -0.2695, -0.9419, -0.185, -0.2362, -0.9539, -0.08264, -0.2461, -0.9657, -0.09629, -0.278, -0.9557, -0.1779, -0.02328, -0.9838, -0.06635, -0.04756, -0.9967, -0.08264, -0.2461, -0.9657, -0.185, -0.2362, -0.9539, -0.1229, 0.2903, -0.949, -0.2739, 0.3277, -0.9042, -0.2977, 0.495, -0.8163, -0.153, 0.46, -0.8746, -0.3396, -0.2107, -0.9167, -0.3266, -0.1538, -0.9326, -0.185, -0.2362, -0.9539, -0.2003, -0.2695, -0.9419, -0.3266, -0.1538, -0.9326, -0.3137, 0.02622, -0.9492, -0.1779, -0.02328, -0.9838, -0.185, -0.2362, -0.9539, -0.3971, 0.03, -0.9173, -0.3266, -0.1538, -0.9326, -0.3396, -0.2107, -0.9167, -0.4037, -0.07965, -0.9114, 0.05835, 0.2483, -0.9669, 0.02141, 0.2491, -0.9682, 0.04322, 0.2492, -0.9675, -0.4282, 0.3727, -0.8233, -0.4638, 0.5137, -0.7218, -0.2977, 0.495, -0.8163, -0.2739, 0.3277, -0.9042, -0.4282, 0.3727, -0.8233, -0.3137, 0.02622, -0.9492, -0.4035, 0.191, -0.8948, -0.4838, 0.4216, -0.7669, -0.4838, 0.4216, -0.7669, -0.5817, 0.5223, -0.6236, -0.4638, 0.5137, -0.7218, -0.4282, 0.3727, -0.8233, -0.4515, 0.4206, -0.7869, -0.4838, 0.4216, -0.7669, -0.4035, 0.191, -0.8948, -0.4098, 0.3061, -0.8593, -0.4515, 0.4206, -0.7869, -0.5817, 0.5223, -0.6236, -0.4838, 0.4216, -0.7669, -0.3616, 0.07355, -0.9294, -0.3834, 0.1751, -0.9069, -0.3971, 0.03, -0.9173, -0.4037, -0.07965, -0.9114, -0.3971, 0.03, -0.9173, -0.4035, 0.191, -0.8948, -0.3137, 0.02622, -0.9492, -0.3266, -0.1538, -0.9326, -0.3834, 0.1751, -0.9069, -0.4098, 0.3061, -0.8593, -0.4035, 0.191, -0.8948, -0.3971, 0.03, -0.9173, -2.705e-07, -0.9203, -0.3912, -0.1184, -0.9549, -0.2723, -0.1184, -0.9526, -0.2804, -2.693e-07, -0.9203, -0.3912, -0.3631, 0.8847, -0.2922, 1.021e-08, 0.9588, -0.2841, 2.81e-08, 0.9588, -0.2841, -0.364, 0.8844, -0.2923, -0.6289, 0.7038, -0.3304, -0.3631, 0.8847, -0.2922, -0.364, 0.8844, -0.2923, -0.6314, 0.7014, -0.3308, -0.8048, 0.4774, -0.3527, -0.6289, 0.7038, -0.3304, -0.6314, 0.7014, -0.3308, -0.8047, 0.4776, -0.3527, -0.9142, 0.2087, -0.3474, -0.8048, 0.4774, -0.3527, -0.8047, 0.4776, -0.3527, -0.916, 0.2016, -0.3468, -0.9645, 0.2609, -0.03993, -0.9606, -0.09204, -0.2624, -0.9326, -0.2096, -0.2938, -0.9652, 0.2585, -0.03952, -0.7727, -0.6245, -0.1136, -0.9645, 0.2609, -0.03993, -0.9652, 0.2585, -0.03952, -0.7645, -0.6343, -0.115, -0.1184, -0.9549, -0.2723, -0.7727, -0.6245, -0.1136, -0.7645, -0.6343, -0.115, -0.1184, -0.9526, -0.2804, -0.9606, -0.09204, -0.2624, -0.6151, -0.6853, -0.3899, -0.6148, -0.6854, -0.3902, -0.9326, -0.2096, -0.2938, -0.8615, -0.3392, -0.3778, -0.9142, 0.2087, -0.3474, -0.916, 0.2016, -0.3468, -0.8699, -0.3193, -0.376, -0.6413, -0.6582, -0.3944, -0.8615, -0.3392, -0.3778, -0.8699, -0.3193, -0.376, -0.6385, -0.6604, -0.3952, -0.6151, -0.6853, -0.3899, -0.6413, -0.6582, -0.3944, -0.6385, -0.6604, -0.3952, -0.6148, -0.6854, -0.3902, 0.1184, -0.9549, -0.2723, -2.705e-07, -0.9203, -0.3912, -2.693e-07, -0.9203, -0.3912, 0.1184, -0.9526, -0.2804, 1.021e-08, 0.9588, -0.2841, 0.3631, 0.8847, -0.2922, 0.364, 0.8844, -0.2923, 2.81e-08, 0.9588, -0.2841, 0.3631, 0.8847, -0.2922, 0.6289, 0.7038, -0.3304, 0.6314, 0.7014, -0.3308, 0.364, 0.8844, -0.2923, 0.6289, 0.7038, -0.3304, 0.8048, 0.4774, -0.3527, 0.8047, 0.4776, -0.3527, 0.6314, 0.7014, -0.3308, 0.8048, 0.4774, -0.3527, 0.9142, 0.2087, -0.3474, 0.916, 0.2016, -0.3468, 0.8047, 0.4776, -0.3527, 0.7727, -0.6245, -0.1136, 0.1184, -0.9549, -0.2723, 0.1184, -0.9526, -0.2804, 0.7645, -0.6343, -0.115, 0.9645, 0.2609, -0.03994, 0.7727, -0.6245, -0.1136, 0.7645, -0.6343, -0.115, 0.9653, 0.2583, -0.03949, 0.9606, -0.09207, -0.2624, 0.9645, 0.2609, -0.03994, 0.9653, 0.2583, -0.03949, 0.9326, -0.2095, -0.2938, 0.8928, 0.4447, -0.07182, 0.6151, -0.6853, -0.3899, 0.9606, -0.09207, -0.2624, 0.9326, -0.2096, -0.2938, 0.6148, -0.6854, -0.3902, 0.8615, -0.3392, -0.3778, 0.6413, -0.6582, -0.3944, 0.6385, -0.6604, -0.3952, 0.8699, -0.3193, -0.376, 0.9142, 0.2087, -0.3474, 0.8615, -0.3392, -0.3778, 0.8699, -0.3193, -0.376, 0.916, 0.2016, -0.3468, 0.6413, -0.6582, -0.3944, 0.6151, -0.6853, -0.3899, 0.6148, -0.6854, -0.3902, 0.6385, -0.6604, -0.3952, 0.02295, 0.004385, 0.9997, 0.01837, -0.09655, 0.9952, 0.01332, -0.09231, 0.9956, -0.09115, 0.199, 0.9758, -0.09115, 0.199, 0.9758, 0.02229, -0.001691, 0.9998, 0.02295, 0.004385, 0.9997, -0.1698, 0.3324, 0.9277, -0.09115, 0.199, 0.9758, 0.01332, -0.09231, 0.9956, 0.01332, -0.09231, 0.9956, 0.01837, -0.09655, 0.9952, 0.01148, -0.2313, 0.9728, 0.01148, -0.2313, 0.9728, 0.01295, -0.04253, 0.999, 0.02171, 0.01979, 0.9996, 0.0328, 0.1041, 0.994, 0.0328, 0.1041, 0.994, -0.007576, -0.1999, 0.9798, -0.01148, -0.2313, 0.9728, 0.02171, 0.01979, 0.9996, 0.02171, 0.01979, 0.9996, 0.01295, -0.04253, 0.999, -0.007576, -0.1999, 0.9798, -0.03373, -0.07695, -0.9965, -0.03373, -0.07695, -0.9965, -0.03373, -0.07695, -0.9965, -0.07437, 0.07115, -0.9947, -0.07437, 0.07115, -0.9947, -0.07437, 0.07115, -0.9947, -0.08136, 0.01331, -0.9966, -0.08136, 0.01331, -0.9966, -0.08136, 0.01331, -0.9966, 0.07438, 0.07115, -0.9947, 0.07438, 0.07115, -0.9947, 0.07438, 0.07115, -0.9947, -0.02022, -0.01361, -0.9997, -0.02022, -0.01361, -0.9997, -0.02022, -0.01361, -0.9997, -0.02022, -0.01361, -0.9997, 0.08137, 0.01331, -0.9966, 0.08137, 0.01331, -0.9966, 0.08137, 0.01331, -0.9966, 0.08137, 0.01331, -0.9966])] * 3)])

# ---- objects
ob_scoica_01 = bpy.data.objects.new('scoica_01', me_mesh_001)

# ---- transforms, parenting, visibility, modifiers, constraints
ob_scoica_01.location = (-8.695, 0.8164, 6.08)
ob_scoica_01.rotation_euler = (0.9599, -0.0, 0.0)
ob_scoica_01.scale = (0.4221, 0.4221, 0.4221)
ob_scoica_01.color = (0.8, 0.8, 0.8, 1.0)
ob_scoica_01.lineart.crease_threshold = 0.0

# ---- collection membership
col_collection.objects.link(ob_scoica_01)

# ---- scene / render settings (as saved in the file)
scene.frame_start = 1; scene.frame_end = 250; scene.frame_set(1)
scene.render.engine = 'BLENDER_EEVEE_NEXT'
scene.cycles.use_denoising = False
scene.cycles.samples = 128
scene.cycles.sampling_pattern = 'TABULATED_SOBOL'
scene.cycles.use_adaptive_sampling = False
scene.cycles.use_light_tree = False
scene.view_settings.view_transform = 'Filmic'
bpy.context.view_layer.update()

# ---- added for rendering (the .blend has no active camera and no usable light): camera, sun
cam_auto = bpy.data.cameras.new('AutoCamera')
cam_auto.lens = 50.0
cam_auto.sensor_width = 36.0
cam_auto.clip_end = 1000.0
ob_auto_camera = bpy.data.objects.new('AutoCamera', cam_auto)
scene.collection.objects.link(ob_auto_camera)
ob_auto_camera.location = (8.61508, -20.2076, 20.2015)
ob_auto_camera.rotation_euler = (1.09748, -7.21219e-08, 0.694738)
scene.camera = ob_auto_camera
light_auto_sun = bpy.data.lights.new('AutoSun', 'SUN')
light_auto_sun.energy = 3.0
light_auto_sun.angle = 0.0523599
ob_auto_sun = bpy.data.objects.new('AutoSun', light_auto_sun)
scene.collection.objects.link(ob_auto_sun)
ob_auto_sun.rotation_euler = (0.872665, 0.174533, 0.523599)
bpy.context.view_layer.update()
